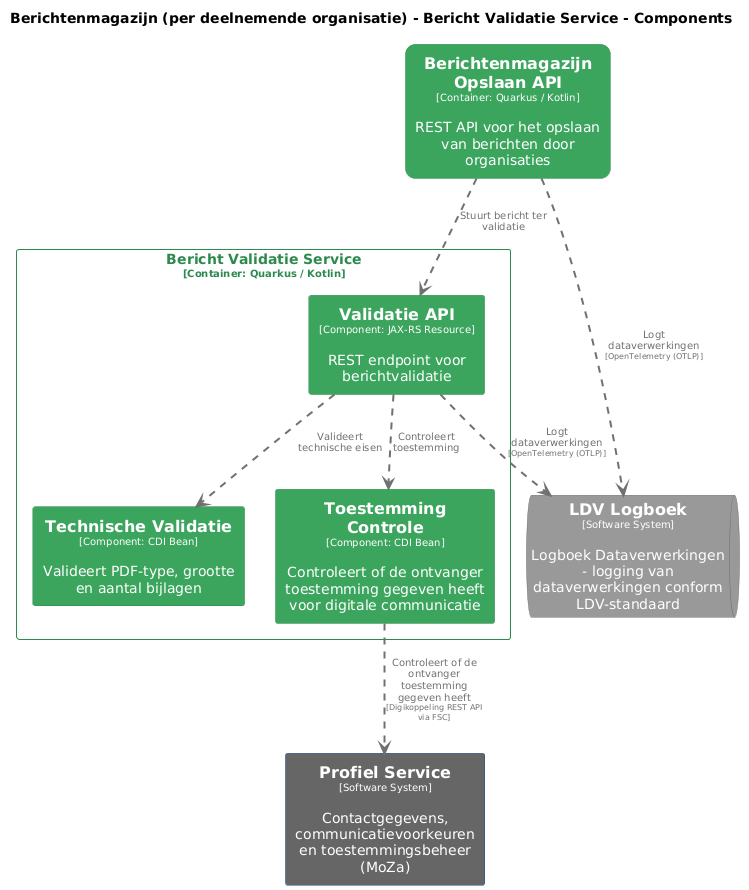

The diagram above was rendered by PlantUML. Its source (embedded in the PNG):
@startuml
set separator none
title Berichtenmagazijn (per deelnemende organisatie) - Bericht Validatie Service - Components

top to bottom direction
skinparam ranksep 60
skinparam nodesep 30

skinparam {
  arrowFontSize 10
  defaultTextAlignment center
  wrapWidth 200
  maxMessageSize 100
}

hide stereotype

skinparam rectangle<<Berichtenmagazijnperdeelnemendeorganisatie.BerichtenmagazijnOpslaanAPI>> {
  BackgroundColor #3ba55d
  FontColor #ffffff
  BorderColor #2d8a4e
  roundCorner 20
  shadowing false
}
skinparam queue<<LDVLogboek>> {
  BackgroundColor #999999
  FontColor #ffffff
  BorderColor #6b6b6b
  shadowing false
}
skinparam rectangle<<ProfielService>> {
  BackgroundColor #666666
  FontColor #ffffff
  BorderColor #0b4884
  shadowing false
}
skinparam rectangle<<Berichtenmagazijnperdeelnemendeorganisatie.BerichtValidatieService.TechnischeValidatie>> {
  BackgroundColor #3ba55d
  FontColor #ffffff
  BorderColor #2d8a4e
  shadowing false
}
skinparam rectangle<<Berichtenmagazijnperdeelnemendeorganisatie.BerichtValidatieService.ToestemmingControle>> {
  BackgroundColor #3ba55d
  FontColor #ffffff
  BorderColor #2d8a4e
  shadowing false
}
skinparam rectangle<<Berichtenmagazijnperdeelnemendeorganisatie.BerichtValidatieService.ValidatieAPI>> {
  BackgroundColor #3ba55d
  FontColor #ffffff
  BorderColor #2d8a4e
  shadowing false
}
skinparam rectangle<<Berichtenmagazijnperdeelnemendeorganisatie.BerichtValidatieService>> {
  BorderColor #2d8a4e
  FontColor #2d8a4e
  shadowing false
}

rectangle "==Profiel Service\n<size:10>[Software System]</size>\n\nContactgegevens, communicatievoorkeuren en toestemmingsbeheer (MoZa)" <<ProfielService>> as ProfielService
rectangle "==Berichtenmagazijn Opslaan API\n<size:10>[Container: Quarkus / Kotlin]</size>\n\nREST API voor het opslaan van berichten door organisaties" <<Berichtenmagazijnperdeelnemendeorganisatie.BerichtenmagazijnOpslaanAPI>> as Berichtenmagazijnperdeelnemendeorganisatie.BerichtenmagazijnOpslaanAPI
queue "==LDV Logboek\n<size:10>[Software System]</size>\n\nLogboek Dataverwerkingen - logging van dataverwerkingen conform LDV-standaard" <<LDVLogboek>> as LDVLogboek

rectangle "Bericht Validatie Service\n<size:10>[Container: Quarkus / Kotlin]</size>" <<Berichtenmagazijnperdeelnemendeorganisatie.BerichtValidatieService>> {
  rectangle "==Validatie API\n<size:10>[Component: JAX-RS Resource]</size>\n\nREST endpoint voor berichtvalidatie" <<Berichtenmagazijnperdeelnemendeorganisatie.BerichtValidatieService.ValidatieAPI>> as Berichtenmagazijnperdeelnemendeorganisatie.BerichtValidatieService.ValidatieAPI
  rectangle "==Technische Validatie\n<size:10>[Component: CDI Bean]</size>\n\nValideert PDF-type, grootte en aantal bijlagen" <<Berichtenmagazijnperdeelnemendeorganisatie.BerichtValidatieService.TechnischeValidatie>> as Berichtenmagazijnperdeelnemendeorganisatie.BerichtValidatieService.TechnischeValidatie
  rectangle "==Toestemming Controle\n<size:10>[Component: CDI Bean]</size>\n\nControleert of de ontvanger toestemming gegeven heeft voor digitale communicatie" <<Berichtenmagazijnperdeelnemendeorganisatie.BerichtValidatieService.ToestemmingControle>> as Berichtenmagazijnperdeelnemendeorganisatie.BerichtValidatieService.ToestemmingControle
}

Berichtenmagazijnperdeelnemendeorganisatie.BerichtenmagazijnOpslaanAPI .[#707070,thickness=2].> LDVLogboek : "<color:#707070>Logt dataverwerkingen\n<color:#707070><size:8>[OpenTelemetry (OTLP)]</size>"
Berichtenmagazijnperdeelnemendeorganisatie.BerichtValidatieService.ValidatieAPI .[#707070,thickness=2].> LDVLogboek : "<color:#707070>Logt dataverwerkingen\n<color:#707070><size:8>[OpenTelemetry (OTLP)]</size>"
Berichtenmagazijnperdeelnemendeorganisatie.BerichtValidatieService.ValidatieAPI .[#707070,thickness=2].> Berichtenmagazijnperdeelnemendeorganisatie.BerichtValidatieService.TechnischeValidatie : "<color:#707070>Valideert technische eisen"
Berichtenmagazijnperdeelnemendeorganisatie.BerichtValidatieService.ValidatieAPI .[#707070,thickness=2].> Berichtenmagazijnperdeelnemendeorganisatie.BerichtValidatieService.ToestemmingControle : "<color:#707070>Controleert toestemming"
Berichtenmagazijnperdeelnemendeorganisatie.BerichtenmagazijnOpslaanAPI .[#707070,thickness=2].> Berichtenmagazijnperdeelnemendeorganisatie.BerichtValidatieService.ValidatieAPI : "<color:#707070>Stuurt bericht ter validatie"
Berichtenmagazijnperdeelnemendeorganisatie.BerichtValidatieService.ToestemmingControle .[#707070,thickness=2].> ProfielService : "<color:#707070>Controleert of de ontvanger toestemming gegeven heeft\n<color:#707070><size:8>[Digikoppeling REST API via FSC]</size>"
@enduml